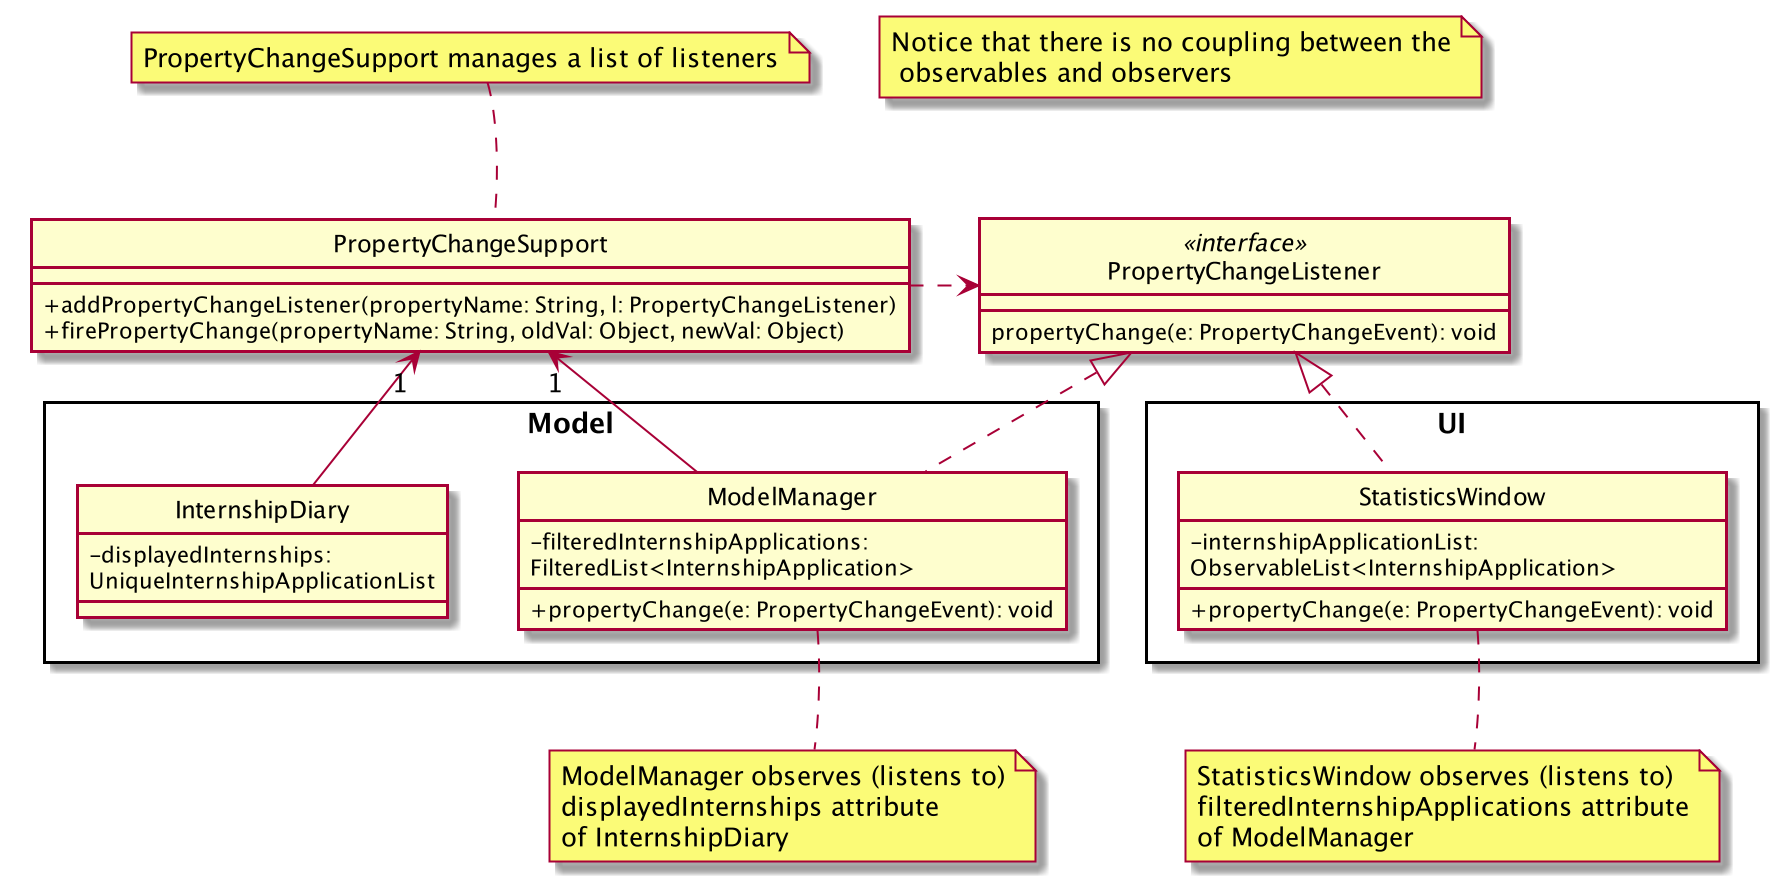

The diagram above was rendered by PlantUML. Its source (embedded in the PNG):
@startuml

hide circle
skinparam classAttributeIconSize 0

package Model <<Rectangle>> {
    class InternshipDiary
    class ModelManager
}

package UI <<Rectangle>> {
    class StatisticsWindow
}

note "PropertyChangeSupport manages a list of listeners" as manageListeners
PropertyChangeSupport .up[hidden]. manageListeners
PropertyChangeSupport .up. manageListeners

note "ModelManager observes (listens to)\ndisplayedInternships attribute\nof InternshipDiary" as modelManagerObserves
modelManagerObserves .up[hidden]. ModelManager
modelManagerObserves .up. ModelManager

note "StatisticsWindow observes (listens to)\nfilteredInternshipApplications attribute\nof ModelManager" as statisticsWindowObserves
statisticsWindowObserves .up[hidden]. StatisticsWindow
statisticsWindowObserves .up. StatisticsWindow

note "Notice that there is no coupling between the\n observables and observers" as N1


Class InternshipDiary {
    - displayedInternships: \nUniqueInternshipApplicationList
}

Class ModelManager implements PropertyChangeListener {
     - filteredInternshipApplications: \nFilteredList<InternshipApplication>
    + propertyChange(e: PropertyChangeEvent): void
}

Class StatisticsWindow implements PropertyChangeListener {
    - internshipApplicationList: \nObservableList<InternshipApplication>
    + propertyChange(e: PropertyChangeEvent): void
}

class PropertyChangeListener <<interface>> {
    propertyChange(e: PropertyChangeEvent): void
}

class PropertyChangeSupport {
    + addPropertyChangeListener(propertyName: String, l: PropertyChangeListener)
    + firePropertyChange(propertyName: String, oldVal: Object, newVal: Object)
}

InternshipDiary -up-> "1" PropertyChangeSupport
ModelManager -up-> "1" PropertyChangeSupport

PropertyChangeSupport .right.> PropertyChangeListener






@enduml